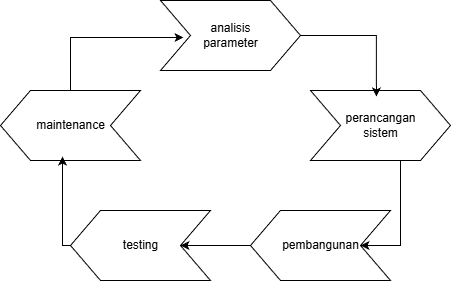

The diagram above was exported from draw.io. Its source (the exported page's mxGraphModel, read from the mxfile embedded in the PNG):
<mxGraphModel dx="1434" dy="746" grid="1" gridSize="10" guides="1" tooltips="1" connect="1" arrows="1" fold="1" page="1" pageScale="1" pageWidth="827" pageHeight="1169" math="0" shadow="0">
  <root>
    <mxCell id="0" />
    <mxCell id="1" parent="0" />
    <mxCell id="gvlmcPT8JuRiMYrOL_z--1" value="analisis&lt;br&gt;parameter" style="html=1;shadow=0;dashed=0;align=center;verticalAlign=middle;shape=mxgraph.arrows2.arrow;dy=0;dx=30;notch=30;" vertex="1" parent="1">
      <mxGeometry x="340" y="80" width="140" height="70" as="geometry" />
    </mxCell>
    <mxCell id="gvlmcPT8JuRiMYrOL_z--2" value="perancangan&lt;br&gt;sistem" style="html=1;shadow=0;dashed=0;align=center;verticalAlign=middle;shape=mxgraph.arrows2.arrow;dy=0;dx=30;notch=30;" vertex="1" parent="1">
      <mxGeometry x="490" y="170" width="140" height="70" as="geometry" />
    </mxCell>
    <mxCell id="gvlmcPT8JuRiMYrOL_z--3" value="pembangunan" style="html=1;shadow=0;dashed=0;align=center;verticalAlign=middle;shape=mxgraph.arrows2.arrow;dy=0;dx=30;notch=30;direction=west;" vertex="1" parent="1">
      <mxGeometry x="430" y="290" width="140" height="70" as="geometry" />
    </mxCell>
    <mxCell id="gvlmcPT8JuRiMYrOL_z--4" value="testing" style="html=1;shadow=0;dashed=0;align=center;verticalAlign=middle;shape=mxgraph.arrows2.arrow;dy=0;dx=30;notch=30;direction=west;" vertex="1" parent="1">
      <mxGeometry x="250" y="290" width="140" height="70" as="geometry" />
    </mxCell>
    <mxCell id="gvlmcPT8JuRiMYrOL_z--5" value="maintenance" style="html=1;shadow=0;dashed=0;align=center;verticalAlign=middle;shape=mxgraph.arrows2.arrow;dy=0;dx=30;notch=30;direction=west;" vertex="1" parent="1">
      <mxGeometry x="180" y="170" width="140" height="70" as="geometry" />
    </mxCell>
    <mxCell id="gvlmcPT8JuRiMYrOL_z--6" style="edgeStyle=orthogonalEdgeStyle;rounded=0;orthogonalLoop=1;jettySize=auto;html=1;entryX=0.471;entryY=0.086;entryDx=0;entryDy=0;entryPerimeter=0;" edge="1" parent="1" source="gvlmcPT8JuRiMYrOL_z--1" target="gvlmcPT8JuRiMYrOL_z--2">
      <mxGeometry relative="1" as="geometry" />
    </mxCell>
    <mxCell id="gvlmcPT8JuRiMYrOL_z--8" style="edgeStyle=orthogonalEdgeStyle;rounded=0;orthogonalLoop=1;jettySize=auto;html=1;entryX=0;entryY=0.5;entryDx=30;entryDy=0;entryPerimeter=0;" edge="1" parent="1" source="gvlmcPT8JuRiMYrOL_z--2" target="gvlmcPT8JuRiMYrOL_z--3">
      <mxGeometry relative="1" as="geometry">
        <Array as="points">
          <mxPoint x="580" y="325" />
        </Array>
      </mxGeometry>
    </mxCell>
    <mxCell id="gvlmcPT8JuRiMYrOL_z--9" style="edgeStyle=orthogonalEdgeStyle;rounded=0;orthogonalLoop=1;jettySize=auto;html=1;entryX=0;entryY=0.5;entryDx=30;entryDy=0;entryPerimeter=0;" edge="1" parent="1" source="gvlmcPT8JuRiMYrOL_z--3" target="gvlmcPT8JuRiMYrOL_z--4">
      <mxGeometry relative="1" as="geometry" />
    </mxCell>
    <mxCell id="gvlmcPT8JuRiMYrOL_z--11" style="edgeStyle=orthogonalEdgeStyle;rounded=0;orthogonalLoop=1;jettySize=auto;html=1;entryX=0.164;entryY=0.529;entryDx=0;entryDy=0;entryPerimeter=0;" edge="1" parent="1" source="gvlmcPT8JuRiMYrOL_z--5" target="gvlmcPT8JuRiMYrOL_z--1">
      <mxGeometry relative="1" as="geometry">
        <Array as="points">
          <mxPoint x="250" y="117" />
        </Array>
      </mxGeometry>
    </mxCell>
    <mxCell id="gvlmcPT8JuRiMYrOL_z--12" style="edgeStyle=orthogonalEdgeStyle;rounded=0;orthogonalLoop=1;jettySize=auto;html=1;entryX=0.557;entryY=0.057;entryDx=0;entryDy=0;entryPerimeter=0;" edge="1" parent="1" source="gvlmcPT8JuRiMYrOL_z--4" target="gvlmcPT8JuRiMYrOL_z--5">
      <mxGeometry relative="1" as="geometry">
        <Array as="points">
          <mxPoint x="242" y="325" />
        </Array>
      </mxGeometry>
    </mxCell>
  </root>
</mxGraphModel>